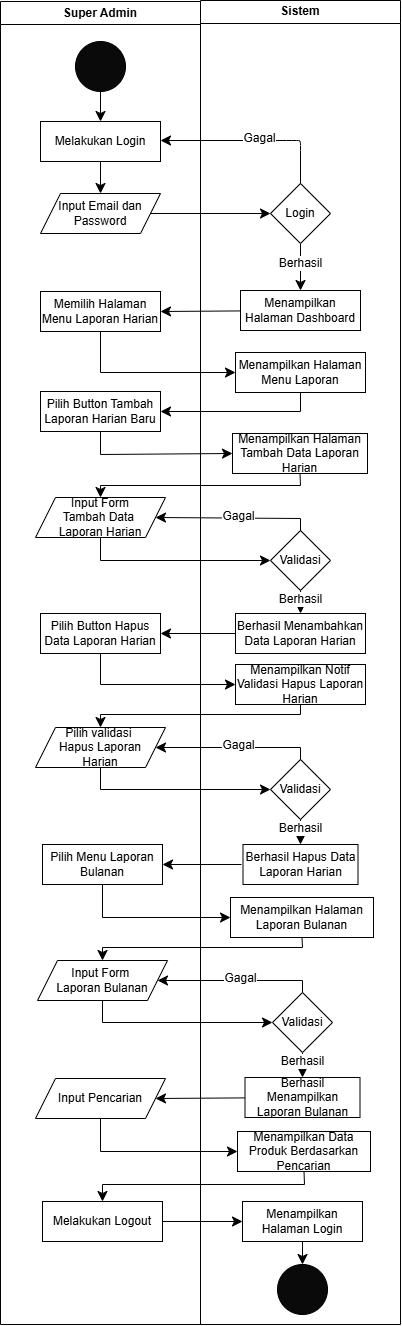

The diagram above was exported from draw.io. Its source (the exported page's mxGraphModel, read from the mxfile embedded in the PNG):
<mxGraphModel dx="662" dy="396" grid="1" gridSize="10" guides="1" tooltips="1" connect="1" arrows="1" fold="1" page="1" pageScale="1" pageWidth="827" pageHeight="1169" math="0" shadow="0">
  <root>
    <mxCell id="0" />
    <mxCell id="1" parent="0" />
    <mxCell id="aOy5qNALE8boPjX45L2h-1" value="Super Admin" style="swimlane;whiteSpace=wrap;html=1;" vertex="1" parent="1">
      <mxGeometry x="214" y="57" width="200" height="1323" as="geometry" />
    </mxCell>
    <mxCell id="aOy5qNALE8boPjX45L2h-2" style="edgeStyle=none;curved=1;rounded=0;orthogonalLoop=1;jettySize=auto;html=1;entryX=0.5;entryY=0;entryDx=0;entryDy=0;fontSize=12;startSize=8;endSize=8;" edge="1" parent="aOy5qNALE8boPjX45L2h-1" source="aOy5qNALE8boPjX45L2h-3" target="aOy5qNALE8boPjX45L2h-4">
      <mxGeometry relative="1" as="geometry" />
    </mxCell>
    <mxCell id="aOy5qNALE8boPjX45L2h-3" value="" style="ellipse;whiteSpace=wrap;html=1;aspect=fixed;fillColor=#0A0A0A;" vertex="1" parent="aOy5qNALE8boPjX45L2h-1">
      <mxGeometry x="75" y="40" width="50" height="50" as="geometry" />
    </mxCell>
    <mxCell id="aOy5qNALE8boPjX45L2h-4" value="Melakukan Login" style="rounded=0;whiteSpace=wrap;html=1;" vertex="1" parent="aOy5qNALE8boPjX45L2h-1">
      <mxGeometry x="40" y="120" width="120" height="40" as="geometry" />
    </mxCell>
    <mxCell id="aOy5qNALE8boPjX45L2h-5" value="Input Email dan Password" style="shape=parallelogram;perimeter=parallelogramPerimeter;whiteSpace=wrap;html=1;fixedSize=1;" vertex="1" parent="aOy5qNALE8boPjX45L2h-1">
      <mxGeometry x="40" y="192" width="120" height="40" as="geometry" />
    </mxCell>
    <mxCell id="aOy5qNALE8boPjX45L2h-6" style="edgeStyle=none;curved=1;rounded=0;orthogonalLoop=1;jettySize=auto;html=1;entryX=0.5;entryY=0;entryDx=0;entryDy=0;fontSize=12;startSize=8;endSize=8;" edge="1" parent="aOy5qNALE8boPjX45L2h-1" source="aOy5qNALE8boPjX45L2h-4" target="aOy5qNALE8boPjX45L2h-5">
      <mxGeometry relative="1" as="geometry" />
    </mxCell>
    <mxCell id="aOy5qNALE8boPjX45L2h-7" value="Memilih Halaman Menu Laporan Harian" style="rounded=0;whiteSpace=wrap;html=1;" vertex="1" parent="aOy5qNALE8boPjX45L2h-1">
      <mxGeometry x="40" y="290" width="120" height="40" as="geometry" />
    </mxCell>
    <mxCell id="aOy5qNALE8boPjX45L2h-8" value="Pilih Button Tambah Laporan Harian Baru" style="rounded=0;whiteSpace=wrap;html=1;" vertex="1" parent="aOy5qNALE8boPjX45L2h-1">
      <mxGeometry x="40" y="390" width="120" height="40" as="geometry" />
    </mxCell>
    <mxCell id="aOy5qNALE8boPjX45L2h-9" value="Input Form&lt;div&gt;Tambah Data&amp;nbsp;&lt;/div&gt;&lt;div&gt;Laporan Harian&lt;/div&gt;" style="shape=parallelogram;perimeter=parallelogramPerimeter;whiteSpace=wrap;html=1;fixedSize=1;" vertex="1" parent="aOy5qNALE8boPjX45L2h-1">
      <mxGeometry x="35" y="496" width="130" height="40" as="geometry" />
    </mxCell>
    <mxCell id="aOy5qNALE8boPjX45L2h-10" value="Input Pencarian" style="shape=parallelogram;perimeter=parallelogramPerimeter;whiteSpace=wrap;html=1;fixedSize=1;" vertex="1" parent="aOy5qNALE8boPjX45L2h-1">
      <mxGeometry x="35" y="1077" width="130" height="40" as="geometry" />
    </mxCell>
    <mxCell id="aOy5qNALE8boPjX45L2h-11" value="Sistem" style="swimlane;whiteSpace=wrap;html=1;" vertex="1" parent="1">
      <mxGeometry x="414" y="56" width="200" height="1324" as="geometry" />
    </mxCell>
    <mxCell id="aOy5qNALE8boPjX45L2h-12" style="edgeStyle=none;curved=1;rounded=0;orthogonalLoop=1;jettySize=auto;html=1;fontSize=12;startSize=8;endSize=8;" edge="1" parent="aOy5qNALE8boPjX45L2h-11" source="aOy5qNALE8boPjX45L2h-14" target="aOy5qNALE8boPjX45L2h-17">
      <mxGeometry relative="1" as="geometry" />
    </mxCell>
    <mxCell id="aOy5qNALE8boPjX45L2h-13" value="Berhasil" style="edgeLabel;html=1;align=center;verticalAlign=middle;resizable=0;points=[];fontSize=12;" vertex="1" connectable="0" parent="aOy5qNALE8boPjX45L2h-12">
      <mxGeometry x="-0.1626" relative="1" as="geometry">
        <mxPoint as="offset" />
      </mxGeometry>
    </mxCell>
    <mxCell id="aOy5qNALE8boPjX45L2h-14" value="Login" style="rhombus;whiteSpace=wrap;html=1;" vertex="1" parent="aOy5qNALE8boPjX45L2h-11">
      <mxGeometry x="70" y="183" width="60" height="60" as="geometry" />
    </mxCell>
    <mxCell id="aOy5qNALE8boPjX45L2h-15" style="edgeStyle=none;curved=1;rounded=0;orthogonalLoop=1;jettySize=auto;html=1;entryX=1;entryY=0.5;entryDx=0;entryDy=0;fontSize=12;startSize=8;endSize=8;exitX=0.5;exitY=0;exitDx=0;exitDy=0;" edge="1" parent="aOy5qNALE8boPjX45L2h-11" source="aOy5qNALE8boPjX45L2h-14">
      <mxGeometry relative="1" as="geometry">
        <Array as="points">
          <mxPoint x="100" y="150" />
          <mxPoint x="100" y="140" />
          <mxPoint x="96" y="140" />
          <mxPoint x="86" y="140" />
        </Array>
        <mxPoint x="-40" y="140" as="targetPoint" />
      </mxGeometry>
    </mxCell>
    <mxCell id="aOy5qNALE8boPjX45L2h-16" value="Gagal" style="edgeLabel;html=1;align=center;verticalAlign=middle;resizable=0;points=[];fontSize=12;" vertex="1" connectable="0" parent="aOy5qNALE8boPjX45L2h-15">
      <mxGeometry x="-0.0822" y="-2" relative="1" as="geometry">
        <mxPoint as="offset" />
      </mxGeometry>
    </mxCell>
    <mxCell id="aOy5qNALE8boPjX45L2h-17" value="Menampilkan Halaman Dashboard" style="rounded=0;whiteSpace=wrap;html=1;" vertex="1" parent="aOy5qNALE8boPjX45L2h-11">
      <mxGeometry x="40" y="290" width="120" height="40" as="geometry" />
    </mxCell>
    <mxCell id="aOy5qNALE8boPjX45L2h-18" value="Menampilkan Halaman Menu Laporan" style="rounded=0;whiteSpace=wrap;html=1;" vertex="1" parent="aOy5qNALE8boPjX45L2h-11">
      <mxGeometry x="35" y="352" width="130" height="40" as="geometry" />
    </mxCell>
    <mxCell id="aOy5qNALE8boPjX45L2h-19" value="Menampilkan Halaman Tambah Data Laporan Harian" style="rounded=0;whiteSpace=wrap;html=1;" vertex="1" parent="aOy5qNALE8boPjX45L2h-11">
      <mxGeometry x="32" y="433" width="135" height="40" as="geometry" />
    </mxCell>
    <mxCell id="aOy5qNALE8boPjX45L2h-20" style="edgeStyle=none;curved=1;rounded=0;orthogonalLoop=1;jettySize=auto;html=1;entryX=0.5;entryY=0;entryDx=0;entryDy=0;fontSize=12;startSize=8;endSize=8;" edge="1" parent="aOy5qNALE8boPjX45L2h-11" source="aOy5qNALE8boPjX45L2h-22" target="aOy5qNALE8boPjX45L2h-24">
      <mxGeometry relative="1" as="geometry" />
    </mxCell>
    <mxCell id="aOy5qNALE8boPjX45L2h-21" value="Berhasil" style="edgeLabel;html=1;align=center;verticalAlign=middle;resizable=0;points=[];fontSize=12;" vertex="1" connectable="0" parent="aOy5qNALE8boPjX45L2h-20">
      <mxGeometry x="-0.3023" relative="1" as="geometry">
        <mxPoint as="offset" />
      </mxGeometry>
    </mxCell>
    <mxCell id="aOy5qNALE8boPjX45L2h-22" value="Validasi" style="rhombus;whiteSpace=wrap;html=1;" vertex="1" parent="aOy5qNALE8boPjX45L2h-11">
      <mxGeometry x="70" y="530" width="60" height="60" as="geometry" />
    </mxCell>
    <mxCell id="aOy5qNALE8boPjX45L2h-23" style="edgeStyle=none;curved=1;rounded=0;orthogonalLoop=1;jettySize=auto;html=1;entryX=1;entryY=0.5;entryDx=0;entryDy=0;fontSize=12;startSize=8;endSize=8;" edge="1" parent="aOy5qNALE8boPjX45L2h-11" source="aOy5qNALE8boPjX45L2h-24" target="aOy5qNALE8boPjX45L2h-25">
      <mxGeometry relative="1" as="geometry" />
    </mxCell>
    <mxCell id="aOy5qNALE8boPjX45L2h-24" value="Berhasil Menambahkan Data Laporan Harian" style="rounded=0;whiteSpace=wrap;html=1;" vertex="1" parent="aOy5qNALE8boPjX45L2h-11">
      <mxGeometry x="35" y="613" width="130" height="40" as="geometry" />
    </mxCell>
    <mxCell id="aOy5qNALE8boPjX45L2h-25" value="Pilih Button Hapus Data Laporan Harian" style="rounded=0;whiteSpace=wrap;html=1;" vertex="1" parent="aOy5qNALE8boPjX45L2h-11">
      <mxGeometry x="-160" y="613" width="120" height="40" as="geometry" />
    </mxCell>
    <mxCell id="aOy5qNALE8boPjX45L2h-26" value="Pilih validasi&amp;nbsp;&lt;div&gt;Hapus&amp;nbsp;&lt;span style=&quot;background-color: initial;&quot;&gt;Laporan&lt;/span&gt;&lt;/div&gt;&lt;div&gt;&lt;span style=&quot;background-color: initial;&quot;&gt;Harian&lt;/span&gt;&lt;/div&gt;" style="shape=parallelogram;perimeter=parallelogramPerimeter;whiteSpace=wrap;html=1;fixedSize=1;" vertex="1" parent="aOy5qNALE8boPjX45L2h-11">
      <mxGeometry x="-165" y="727" width="130" height="40" as="geometry" />
    </mxCell>
    <mxCell id="aOy5qNALE8boPjX45L2h-27" value="Menampilkan Notif Validasi Hapus Laporan Harian" style="rounded=0;whiteSpace=wrap;html=1;" vertex="1" parent="aOy5qNALE8boPjX45L2h-11">
      <mxGeometry x="35" y="664" width="130" height="40" as="geometry" />
    </mxCell>
    <mxCell id="aOy5qNALE8boPjX45L2h-28" style="edgeStyle=none;curved=1;rounded=0;orthogonalLoop=1;jettySize=auto;html=1;entryX=0.5;entryY=0;entryDx=0;entryDy=0;fontSize=12;startSize=8;endSize=8;" edge="1" parent="aOy5qNALE8boPjX45L2h-11" source="aOy5qNALE8boPjX45L2h-30" target="aOy5qNALE8boPjX45L2h-31">
      <mxGeometry relative="1" as="geometry" />
    </mxCell>
    <mxCell id="aOy5qNALE8boPjX45L2h-29" value="Berhasil" style="edgeLabel;html=1;align=center;verticalAlign=middle;resizable=0;points=[];fontSize=12;" vertex="1" connectable="0" parent="aOy5qNALE8boPjX45L2h-28">
      <mxGeometry x="-0.3023" relative="1" as="geometry">
        <mxPoint as="offset" />
      </mxGeometry>
    </mxCell>
    <mxCell id="aOy5qNALE8boPjX45L2h-30" value="Validasi" style="rhombus;whiteSpace=wrap;html=1;" vertex="1" parent="aOy5qNALE8boPjX45L2h-11">
      <mxGeometry x="70" y="759" width="60" height="60" as="geometry" />
    </mxCell>
    <mxCell id="aOy5qNALE8boPjX45L2h-31" value="Berhasil Hapus Data Laporan Harian" style="rounded=0;whiteSpace=wrap;html=1;" vertex="1" parent="aOy5qNALE8boPjX45L2h-11">
      <mxGeometry x="42.5" y="844" width="115" height="40" as="geometry" />
    </mxCell>
    <mxCell id="aOy5qNALE8boPjX45L2h-32" style="edgeStyle=none;curved=0;rounded=0;orthogonalLoop=1;jettySize=auto;html=1;entryX=0;entryY=0.5;entryDx=0;entryDy=0;fontSize=12;startSize=8;endSize=8;exitX=0.5;exitY=1;exitDx=0;exitDy=0;" edge="1" parent="aOy5qNALE8boPjX45L2h-11" source="aOy5qNALE8boPjX45L2h-25" target="aOy5qNALE8boPjX45L2h-27">
      <mxGeometry relative="1" as="geometry">
        <mxPoint x="-100" y="664" as="sourcePoint" />
        <mxPoint x="40" y="724" as="targetPoint" />
        <Array as="points">
          <mxPoint x="-100" y="684" />
        </Array>
      </mxGeometry>
    </mxCell>
    <mxCell id="aOy5qNALE8boPjX45L2h-33" style="edgeStyle=none;curved=0;rounded=0;orthogonalLoop=1;jettySize=auto;html=1;entryX=0.5;entryY=0;entryDx=0;entryDy=0;fontSize=12;startSize=8;endSize=8;exitX=0.5;exitY=1;exitDx=0;exitDy=0;" edge="1" parent="aOy5qNALE8boPjX45L2h-11" source="aOy5qNALE8boPjX45L2h-27" target="aOy5qNALE8boPjX45L2h-26">
      <mxGeometry relative="1" as="geometry">
        <Array as="points">
          <mxPoint x="100" y="714" />
          <mxPoint x="-100" y="714" />
        </Array>
      </mxGeometry>
    </mxCell>
    <mxCell id="aOy5qNALE8boPjX45L2h-34" style="edgeStyle=none;curved=0;rounded=0;orthogonalLoop=1;jettySize=auto;html=1;entryX=0;entryY=0.5;entryDx=0;entryDy=0;fontSize=12;startSize=8;endSize=8;exitX=0.5;exitY=1;exitDx=0;exitDy=0;" edge="1" parent="aOy5qNALE8boPjX45L2h-11" source="aOy5qNALE8boPjX45L2h-26" target="aOy5qNALE8boPjX45L2h-30">
      <mxGeometry relative="1" as="geometry">
        <Array as="points">
          <mxPoint x="-100" y="789" />
        </Array>
      </mxGeometry>
    </mxCell>
    <mxCell id="aOy5qNALE8boPjX45L2h-35" style="edgeStyle=none;curved=0;rounded=0;orthogonalLoop=1;jettySize=auto;html=1;entryX=1;entryY=0.5;entryDx=0;entryDy=0;fontSize=12;startSize=8;endSize=8;exitX=0.5;exitY=0;exitDx=0;exitDy=0;" edge="1" parent="aOy5qNALE8boPjX45L2h-11" source="aOy5qNALE8boPjX45L2h-30" target="aOy5qNALE8boPjX45L2h-26">
      <mxGeometry relative="1" as="geometry">
        <Array as="points">
          <mxPoint x="100" y="747" />
        </Array>
      </mxGeometry>
    </mxCell>
    <mxCell id="aOy5qNALE8boPjX45L2h-36" value="Gagal" style="edgeLabel;html=1;align=center;verticalAlign=middle;resizable=0;points=[];fontSize=12;" vertex="1" connectable="0" parent="aOy5qNALE8boPjX45L2h-35">
      <mxGeometry x="-0.0506" y="-2" relative="1" as="geometry">
        <mxPoint as="offset" />
      </mxGeometry>
    </mxCell>
    <mxCell id="aOy5qNALE8boPjX45L2h-37" style="edgeStyle=none;curved=1;rounded=0;orthogonalLoop=1;jettySize=auto;html=1;entryX=1;entryY=0.5;entryDx=0;entryDy=0;fontSize=12;startSize=8;endSize=8;" edge="1" parent="aOy5qNALE8boPjX45L2h-11" target="aOy5qNALE8boPjX45L2h-45">
      <mxGeometry relative="1" as="geometry">
        <mxPoint x="41" y="864" as="sourcePoint" />
      </mxGeometry>
    </mxCell>
    <mxCell id="aOy5qNALE8boPjX45L2h-38" style="edgeStyle=none;curved=1;rounded=0;orthogonalLoop=1;jettySize=auto;html=1;entryX=0.5;entryY=0;entryDx=0;entryDy=0;fontSize=12;startSize=8;endSize=8;" edge="1" parent="aOy5qNALE8boPjX45L2h-11" source="aOy5qNALE8boPjX45L2h-48" target="aOy5qNALE8boPjX45L2h-49">
      <mxGeometry relative="1" as="geometry" />
    </mxCell>
    <mxCell id="aOy5qNALE8boPjX45L2h-39" value="Berhasil" style="edgeLabel;html=1;align=center;verticalAlign=middle;resizable=0;points=[];fontSize=12;" vertex="1" connectable="0" parent="aOy5qNALE8boPjX45L2h-38">
      <mxGeometry x="-0.3023" relative="1" as="geometry">
        <mxPoint as="offset" />
      </mxGeometry>
    </mxCell>
    <mxCell id="aOy5qNALE8boPjX45L2h-40" style="edgeStyle=none;curved=0;rounded=0;orthogonalLoop=1;jettySize=auto;html=1;entryX=0;entryY=0.5;entryDx=0;entryDy=0;fontSize=12;startSize=8;endSize=8;exitX=0.5;exitY=1;exitDx=0;exitDy=0;" edge="1" parent="aOy5qNALE8boPjX45L2h-11" source="aOy5qNALE8boPjX45L2h-45" target="aOy5qNALE8boPjX45L2h-47">
      <mxGeometry relative="1" as="geometry">
        <mxPoint x="-98" y="897" as="sourcePoint" />
        <mxPoint x="42" y="957" as="targetPoint" />
        <Array as="points">
          <mxPoint x="-98" y="917" />
        </Array>
      </mxGeometry>
    </mxCell>
    <mxCell id="aOy5qNALE8boPjX45L2h-41" style="edgeStyle=none;curved=0;rounded=0;orthogonalLoop=1;jettySize=auto;html=1;entryX=0.5;entryY=0;entryDx=0;entryDy=0;fontSize=12;startSize=8;endSize=8;exitX=0.5;exitY=1;exitDx=0;exitDy=0;" edge="1" parent="aOy5qNALE8boPjX45L2h-11" source="aOy5qNALE8boPjX45L2h-47" target="aOy5qNALE8boPjX45L2h-46">
      <mxGeometry relative="1" as="geometry">
        <Array as="points">
          <mxPoint x="102" y="947" />
          <mxPoint x="-98" y="947" />
        </Array>
      </mxGeometry>
    </mxCell>
    <mxCell id="aOy5qNALE8boPjX45L2h-42" style="edgeStyle=none;curved=0;rounded=0;orthogonalLoop=1;jettySize=auto;html=1;entryX=0;entryY=0.5;entryDx=0;entryDy=0;fontSize=12;startSize=8;endSize=8;exitX=0.5;exitY=1;exitDx=0;exitDy=0;" edge="1" parent="aOy5qNALE8boPjX45L2h-11" source="aOy5qNALE8boPjX45L2h-46" target="aOy5qNALE8boPjX45L2h-48">
      <mxGeometry relative="1" as="geometry">
        <Array as="points">
          <mxPoint x="-98" y="1022" />
        </Array>
      </mxGeometry>
    </mxCell>
    <mxCell id="aOy5qNALE8boPjX45L2h-43" style="edgeStyle=none;curved=0;rounded=0;orthogonalLoop=1;jettySize=auto;html=1;entryX=1;entryY=0.5;entryDx=0;entryDy=0;fontSize=12;startSize=8;endSize=8;exitX=0.5;exitY=0;exitDx=0;exitDy=0;" edge="1" parent="aOy5qNALE8boPjX45L2h-11" source="aOy5qNALE8boPjX45L2h-48" target="aOy5qNALE8boPjX45L2h-46">
      <mxGeometry relative="1" as="geometry">
        <Array as="points">
          <mxPoint x="102" y="980" />
        </Array>
      </mxGeometry>
    </mxCell>
    <mxCell id="aOy5qNALE8boPjX45L2h-44" value="Gagal" style="edgeLabel;html=1;align=center;verticalAlign=middle;resizable=0;points=[];fontSize=12;" vertex="1" connectable="0" parent="aOy5qNALE8boPjX45L2h-43">
      <mxGeometry x="-0.0506" y="-2" relative="1" as="geometry">
        <mxPoint as="offset" />
      </mxGeometry>
    </mxCell>
    <mxCell id="aOy5qNALE8boPjX45L2h-45" value="Pilih Menu Laporan Bulanan" style="rounded=0;whiteSpace=wrap;html=1;" vertex="1" parent="aOy5qNALE8boPjX45L2h-11">
      <mxGeometry x="-158" y="844" width="120" height="40" as="geometry" />
    </mxCell>
    <mxCell id="aOy5qNALE8boPjX45L2h-46" value="Input Form&amp;nbsp;&lt;div&gt;Laporan Bulanan&lt;/div&gt;" style="shape=parallelogram;perimeter=parallelogramPerimeter;whiteSpace=wrap;html=1;fixedSize=1;" vertex="1" parent="aOy5qNALE8boPjX45L2h-11">
      <mxGeometry x="-163" y="960" width="130" height="40" as="geometry" />
    </mxCell>
    <mxCell id="aOy5qNALE8boPjX45L2h-47" value="Menampilkan Halaman Laporan Bulanan" style="rounded=0;whiteSpace=wrap;html=1;" vertex="1" parent="aOy5qNALE8boPjX45L2h-11">
      <mxGeometry x="30" y="897" width="143" height="40" as="geometry" />
    </mxCell>
    <mxCell id="aOy5qNALE8boPjX45L2h-48" value="Validasi" style="rhombus;whiteSpace=wrap;html=1;" vertex="1" parent="aOy5qNALE8boPjX45L2h-11">
      <mxGeometry x="72" y="992" width="60" height="60" as="geometry" />
    </mxCell>
    <mxCell id="aOy5qNALE8boPjX45L2h-49" value="Berhasil Menampilkan Laporan Bulanan" style="rounded=0;whiteSpace=wrap;html=1;" vertex="1" parent="aOy5qNALE8boPjX45L2h-11">
      <mxGeometry x="44.5" y="1077" width="115" height="40" as="geometry" />
    </mxCell>
    <mxCell id="aOy5qNALE8boPjX45L2h-50" style="edgeStyle=none;curved=0;rounded=0;orthogonalLoop=1;jettySize=auto;html=1;entryX=0.5;entryY=0;entryDx=0;entryDy=0;fontSize=12;startSize=8;endSize=8;exitX=0.5;exitY=1;exitDx=0;exitDy=0;" edge="1" parent="aOy5qNALE8boPjX45L2h-11" source="aOy5qNALE8boPjX45L2h-51" target="aOy5qNALE8boPjX45L2h-53">
      <mxGeometry relative="1" as="geometry">
        <Array as="points">
          <mxPoint x="104" y="1184" />
          <mxPoint x="-98" y="1184" />
        </Array>
      </mxGeometry>
    </mxCell>
    <mxCell id="aOy5qNALE8boPjX45L2h-51" value="Menampilkan Data Produk Berdasarkan Pencarian" style="rounded=0;whiteSpace=wrap;html=1;" vertex="1" parent="aOy5qNALE8boPjX45L2h-11">
      <mxGeometry x="37" y="1131" width="133" height="40" as="geometry" />
    </mxCell>
    <mxCell id="aOy5qNALE8boPjX45L2h-52" style="edgeStyle=none;curved=1;rounded=0;orthogonalLoop=1;jettySize=auto;html=1;entryX=0;entryY=0.5;entryDx=0;entryDy=0;fontSize=12;startSize=8;endSize=8;" edge="1" parent="aOy5qNALE8boPjX45L2h-11" source="aOy5qNALE8boPjX45L2h-53" target="aOy5qNALE8boPjX45L2h-55">
      <mxGeometry relative="1" as="geometry" />
    </mxCell>
    <mxCell id="aOy5qNALE8boPjX45L2h-53" value="Melakukan Logout" style="rounded=0;whiteSpace=wrap;html=1;" vertex="1" parent="aOy5qNALE8boPjX45L2h-11">
      <mxGeometry x="-158" y="1201" width="120" height="40" as="geometry" />
    </mxCell>
    <mxCell id="aOy5qNALE8boPjX45L2h-54" style="edgeStyle=none;curved=1;rounded=0;orthogonalLoop=1;jettySize=auto;html=1;entryX=0.5;entryY=0;entryDx=0;entryDy=0;fontSize=12;startSize=8;endSize=8;" edge="1" parent="aOy5qNALE8boPjX45L2h-11" source="aOy5qNALE8boPjX45L2h-55" target="aOy5qNALE8boPjX45L2h-56">
      <mxGeometry relative="1" as="geometry" />
    </mxCell>
    <mxCell id="aOy5qNALE8boPjX45L2h-55" value="Menampilkan Halaman Login" style="rounded=0;whiteSpace=wrap;html=1;" vertex="1" parent="aOy5qNALE8boPjX45L2h-11">
      <mxGeometry x="42" y="1201" width="120" height="40" as="geometry" />
    </mxCell>
    <mxCell id="aOy5qNALE8boPjX45L2h-56" value="" style="ellipse;whiteSpace=wrap;html=1;aspect=fixed;fillColor=#0A0A0A;" vertex="1" parent="aOy5qNALE8boPjX45L2h-11">
      <mxGeometry x="77" y="1264" width="50" height="50" as="geometry" />
    </mxCell>
    <mxCell id="aOy5qNALE8boPjX45L2h-57" style="edgeStyle=none;curved=1;rounded=0;orthogonalLoop=1;jettySize=auto;html=1;entryX=0;entryY=0.5;entryDx=0;entryDy=0;fontSize=12;startSize=8;endSize=8;" edge="1" parent="1" source="aOy5qNALE8boPjX45L2h-5" target="aOy5qNALE8boPjX45L2h-14">
      <mxGeometry relative="1" as="geometry" />
    </mxCell>
    <mxCell id="aOy5qNALE8boPjX45L2h-58" style="edgeStyle=none;curved=1;rounded=0;orthogonalLoop=1;jettySize=auto;html=1;entryX=1;entryY=0.5;entryDx=0;entryDy=0;fontSize=12;startSize=8;endSize=8;" edge="1" parent="1" source="aOy5qNALE8boPjX45L2h-17" target="aOy5qNALE8boPjX45L2h-7">
      <mxGeometry relative="1" as="geometry" />
    </mxCell>
    <mxCell id="aOy5qNALE8boPjX45L2h-59" style="edgeStyle=none;curved=0;rounded=0;orthogonalLoop=1;jettySize=auto;html=1;entryX=0;entryY=0.5;entryDx=0;entryDy=0;fontSize=12;startSize=8;endSize=8;exitX=0.5;exitY=1;exitDx=0;exitDy=0;" edge="1" parent="1" source="aOy5qNALE8boPjX45L2h-7" target="aOy5qNALE8boPjX45L2h-18">
      <mxGeometry relative="1" as="geometry">
        <Array as="points">
          <mxPoint x="314" y="428" />
        </Array>
      </mxGeometry>
    </mxCell>
    <mxCell id="aOy5qNALE8boPjX45L2h-60" style="edgeStyle=none;curved=0;rounded=0;orthogonalLoop=1;jettySize=auto;html=1;entryX=1;entryY=0.5;entryDx=0;entryDy=0;fontSize=12;startSize=8;endSize=8;exitX=0.5;exitY=1;exitDx=0;exitDy=0;" edge="1" parent="1" source="aOy5qNALE8boPjX45L2h-18" target="aOy5qNALE8boPjX45L2h-8">
      <mxGeometry relative="1" as="geometry">
        <Array as="points">
          <mxPoint x="514" y="467" />
        </Array>
      </mxGeometry>
    </mxCell>
    <mxCell id="aOy5qNALE8boPjX45L2h-61" style="edgeStyle=none;curved=0;rounded=0;orthogonalLoop=1;jettySize=auto;html=1;entryX=0;entryY=0.5;entryDx=0;entryDy=0;fontSize=12;startSize=8;endSize=8;exitX=0.5;exitY=1;exitDx=0;exitDy=0;" edge="1" parent="1" source="aOy5qNALE8boPjX45L2h-8" target="aOy5qNALE8boPjX45L2h-19">
      <mxGeometry relative="1" as="geometry">
        <mxPoint x="314" y="520" as="sourcePoint" />
        <mxPoint x="454" y="550" as="targetPoint" />
        <Array as="points">
          <mxPoint x="314" y="510" />
        </Array>
      </mxGeometry>
    </mxCell>
    <mxCell id="aOy5qNALE8boPjX45L2h-62" style="edgeStyle=none;curved=0;rounded=0;orthogonalLoop=1;jettySize=auto;html=1;entryX=0.5;entryY=0;entryDx=0;entryDy=0;fontSize=12;startSize=8;endSize=8;exitX=0.5;exitY=1;exitDx=0;exitDy=0;" edge="1" parent="1" source="aOy5qNALE8boPjX45L2h-19" target="aOy5qNALE8boPjX45L2h-9">
      <mxGeometry relative="1" as="geometry">
        <Array as="points">
          <mxPoint x="514" y="541" />
          <mxPoint x="314" y="541" />
        </Array>
      </mxGeometry>
    </mxCell>
    <mxCell id="aOy5qNALE8boPjX45L2h-63" style="edgeStyle=none;curved=0;rounded=0;orthogonalLoop=1;jettySize=auto;html=1;entryX=0;entryY=0.5;entryDx=0;entryDy=0;fontSize=12;startSize=8;endSize=8;exitX=0.5;exitY=1;exitDx=0;exitDy=0;" edge="1" parent="1" source="aOy5qNALE8boPjX45L2h-9" target="aOy5qNALE8boPjX45L2h-22">
      <mxGeometry relative="1" as="geometry">
        <Array as="points">
          <mxPoint x="314" y="616" />
        </Array>
      </mxGeometry>
    </mxCell>
    <mxCell id="aOy5qNALE8boPjX45L2h-64" style="edgeStyle=none;curved=0;rounded=0;orthogonalLoop=1;jettySize=auto;html=1;entryX=1;entryY=0.5;entryDx=0;entryDy=0;fontSize=12;startSize=8;endSize=8;exitX=0.5;exitY=0;exitDx=0;exitDy=0;" edge="1" parent="1" source="aOy5qNALE8boPjX45L2h-22" target="aOy5qNALE8boPjX45L2h-9">
      <mxGeometry relative="1" as="geometry">
        <Array as="points">
          <mxPoint x="514" y="574" />
        </Array>
      </mxGeometry>
    </mxCell>
    <mxCell id="aOy5qNALE8boPjX45L2h-65" value="Gagal" style="edgeLabel;html=1;align=center;verticalAlign=middle;resizable=0;points=[];fontSize=12;" vertex="1" connectable="0" parent="aOy5qNALE8boPjX45L2h-64">
      <mxGeometry x="-0.0506" y="-2" relative="1" as="geometry">
        <mxPoint as="offset" />
      </mxGeometry>
    </mxCell>
    <mxCell id="aOy5qNALE8boPjX45L2h-66" style="edgeStyle=none;curved=1;rounded=0;orthogonalLoop=1;jettySize=auto;html=1;entryX=1;entryY=0.5;entryDx=0;entryDy=0;fontSize=12;startSize=8;endSize=8;" edge="1" parent="1" source="aOy5qNALE8boPjX45L2h-49" target="aOy5qNALE8boPjX45L2h-10">
      <mxGeometry relative="1" as="geometry" />
    </mxCell>
    <mxCell id="aOy5qNALE8boPjX45L2h-67" style="edgeStyle=none;curved=0;rounded=0;orthogonalLoop=1;jettySize=auto;html=1;entryX=0;entryY=0.5;entryDx=0;entryDy=0;fontSize=12;startSize=8;endSize=8;exitX=0.5;exitY=1;exitDx=0;exitDy=0;" edge="1" parent="1" source="aOy5qNALE8boPjX45L2h-10" target="aOy5qNALE8boPjX45L2h-51">
      <mxGeometry relative="1" as="geometry">
        <Array as="points">
          <mxPoint x="314" y="1207" />
        </Array>
      </mxGeometry>
    </mxCell>
  </root>
</mxGraphModel>